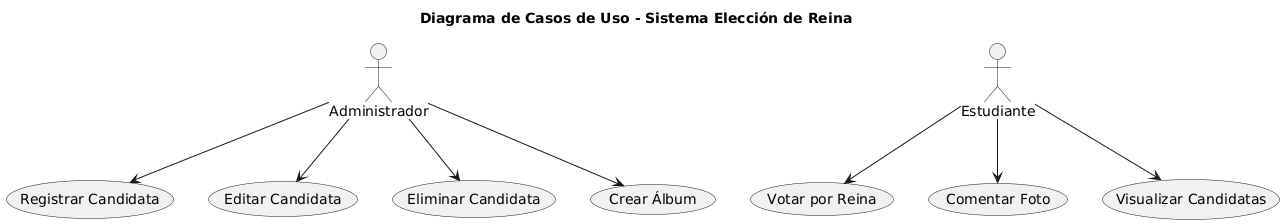

The diagram above was rendered by PlantUML. Its source (embedded in the PNG):
@startuml
title Diagrama de Casos de Uso - Sistema Elección de Reina

actor Administrador
actor Estudiante

Administrador --> (Registrar Candidata)
Administrador --> (Editar Candidata)
Administrador --> (Eliminar Candidata)
Administrador --> (Crear Álbum)

Estudiante --> (Votar por Reina)
Estudiante --> (Comentar Foto)
Estudiante --> (Visualizar Candidatas)
@enduml